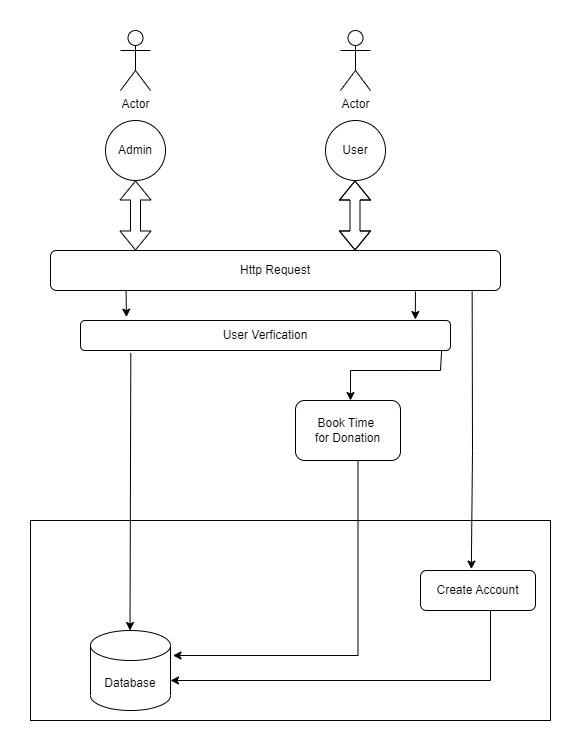

The diagram above was exported from draw.io. Its source (the exported page's mxGraphModel, read from the mxfile embedded in the PNG):
<mxGraphModel dx="1046" dy="513" grid="1" gridSize="10" guides="1" tooltips="1" connect="1" arrows="1" fold="1" page="1" pageScale="1" pageWidth="850" pageHeight="1100" math="0" shadow="0">
  <root>
    <mxCell id="0" />
    <mxCell id="1" parent="0" />
    <mxCell id="WMpf9sQyJzPN08zQAoIi-1" value="Actor" style="shape=umlActor;verticalLabelPosition=bottom;verticalAlign=top;html=1;outlineConnect=0;" vertex="1" parent="1">
      <mxGeometry x="290" y="140" width="30" height="60" as="geometry" />
    </mxCell>
    <mxCell id="WMpf9sQyJzPN08zQAoIi-13" value="Actor" style="shape=umlActor;verticalLabelPosition=bottom;verticalAlign=top;html=1;outlineConnect=0;" vertex="1" parent="1">
      <mxGeometry x="510" y="140" width="30" height="60" as="geometry" />
    </mxCell>
    <mxCell id="WMpf9sQyJzPN08zQAoIi-14" value="Admin" style="ellipse;whiteSpace=wrap;html=1;aspect=fixed;" vertex="1" parent="1">
      <mxGeometry x="275" y="230" width="60" height="60" as="geometry" />
    </mxCell>
    <mxCell id="WMpf9sQyJzPN08zQAoIi-15" value="User" style="ellipse;whiteSpace=wrap;html=1;aspect=fixed;" vertex="1" parent="1">
      <mxGeometry x="495" y="230" width="60" height="60" as="geometry" />
    </mxCell>
    <mxCell id="WMpf9sQyJzPN08zQAoIi-16" value="Http Request" style="rounded=1;whiteSpace=wrap;html=1;" vertex="1" parent="1">
      <mxGeometry x="220" y="360" width="450" height="40" as="geometry" />
    </mxCell>
    <mxCell id="WMpf9sQyJzPN08zQAoIi-17" value="" style="shape=flexArrow;endArrow=classic;startArrow=classic;html=1;rounded=0;entryX=0.5;entryY=1;entryDx=0;entryDy=0;" edge="1" parent="1" target="WMpf9sQyJzPN08zQAoIi-14">
      <mxGeometry width="100" height="100" relative="1" as="geometry">
        <mxPoint x="305" y="360" as="sourcePoint" />
        <mxPoint x="400" y="260" as="targetPoint" />
      </mxGeometry>
    </mxCell>
    <mxCell id="WMpf9sQyJzPN08zQAoIi-19" value="" style="shape=flexArrow;endArrow=classic;startArrow=classic;html=1;rounded=0;entryX=0.5;entryY=1;entryDx=0;entryDy=0;" edge="1" parent="1">
      <mxGeometry width="100" height="100" relative="1" as="geometry">
        <mxPoint x="524.5" y="360" as="sourcePoint" />
        <mxPoint x="524.5" y="290" as="targetPoint" />
        <Array as="points">
          <mxPoint x="524.5" y="340" />
        </Array>
      </mxGeometry>
    </mxCell>
    <mxCell id="WMpf9sQyJzPN08zQAoIi-20" value="User Verfication" style="rounded=1;whiteSpace=wrap;html=1;" vertex="1" parent="1">
      <mxGeometry x="250" y="430" width="370" height="30" as="geometry" />
    </mxCell>
    <mxCell id="WMpf9sQyJzPN08zQAoIi-21" value="" style="endArrow=classic;html=1;rounded=0;exitX=0.168;exitY=0.985;exitDx=0;exitDy=0;exitPerimeter=0;entryX=0.124;entryY=-0.113;entryDx=0;entryDy=0;entryPerimeter=0;" edge="1" parent="1" source="WMpf9sQyJzPN08zQAoIi-16" target="WMpf9sQyJzPN08zQAoIi-20">
      <mxGeometry width="50" height="50" relative="1" as="geometry">
        <mxPoint x="370" y="490" as="sourcePoint" />
        <mxPoint x="420" y="440" as="targetPoint" />
      </mxGeometry>
    </mxCell>
    <mxCell id="WMpf9sQyJzPN08zQAoIi-22" value="" style="endArrow=classic;html=1;rounded=0;exitX=0.811;exitY=1.025;exitDx=0;exitDy=0;exitPerimeter=0;entryX=0.905;entryY=-0.033;entryDx=0;entryDy=0;entryPerimeter=0;" edge="1" parent="1" source="WMpf9sQyJzPN08zQAoIi-16" target="WMpf9sQyJzPN08zQAoIi-20">
      <mxGeometry width="50" height="50" relative="1" as="geometry">
        <mxPoint x="370" y="490" as="sourcePoint" />
        <mxPoint x="420" y="440" as="targetPoint" />
        <Array as="points" />
      </mxGeometry>
    </mxCell>
    <mxCell id="WMpf9sQyJzPN08zQAoIi-23" value="Book Time&amp;nbsp;&lt;br&gt;for Donation" style="rounded=1;whiteSpace=wrap;html=1;" vertex="1" parent="1">
      <mxGeometry x="465" y="510" width="105" height="60" as="geometry" />
    </mxCell>
    <mxCell id="WMpf9sQyJzPN08zQAoIi-26" value="" style="endArrow=classic;html=1;rounded=0;exitX=0.976;exitY=1.007;exitDx=0;exitDy=0;exitPerimeter=0;" edge="1" parent="1" source="WMpf9sQyJzPN08zQAoIi-20">
      <mxGeometry width="50" height="50" relative="1" as="geometry">
        <mxPoint x="370" y="580" as="sourcePoint" />
        <mxPoint x="520" y="510" as="targetPoint" />
        <Array as="points">
          <mxPoint x="610" y="480" />
          <mxPoint x="580" y="480" />
          <mxPoint x="520" y="480" />
        </Array>
      </mxGeometry>
    </mxCell>
    <mxCell id="WMpf9sQyJzPN08zQAoIi-28" value="" style="rounded=0;whiteSpace=wrap;html=1;" vertex="1" parent="1">
      <mxGeometry x="200" y="630" width="520" height="200" as="geometry" />
    </mxCell>
    <mxCell id="WMpf9sQyJzPN08zQAoIi-30" value="Create Account" style="rounded=1;whiteSpace=wrap;html=1;" vertex="1" parent="1">
      <mxGeometry x="590" y="680" width="115" height="40" as="geometry" />
    </mxCell>
    <mxCell id="WMpf9sQyJzPN08zQAoIi-31" value="Database" style="shape=cylinder3;whiteSpace=wrap;html=1;boundedLbl=1;backgroundOutline=1;size=15;" vertex="1" parent="1">
      <mxGeometry x="260" y="740" width="80" height="80" as="geometry" />
    </mxCell>
    <mxCell id="WMpf9sQyJzPN08zQAoIi-32" value="" style="endArrow=classic;html=1;rounded=0;exitX=0.937;exitY=1.025;exitDx=0;exitDy=0;exitPerimeter=0;entryX=0.442;entryY=-0.035;entryDx=0;entryDy=0;entryPerimeter=0;" edge="1" parent="1" source="WMpf9sQyJzPN08zQAoIi-16" target="WMpf9sQyJzPN08zQAoIi-30">
      <mxGeometry width="50" height="50" relative="1" as="geometry">
        <mxPoint x="370" y="580" as="sourcePoint" />
        <mxPoint x="420" y="530" as="targetPoint" />
        <Array as="points">
          <mxPoint x="642" y="560" />
        </Array>
      </mxGeometry>
    </mxCell>
    <mxCell id="WMpf9sQyJzPN08zQAoIi-35" value="" style="endArrow=classic;html=1;rounded=0;" edge="1" parent="1">
      <mxGeometry width="50" height="50" relative="1" as="geometry">
        <mxPoint x="660" y="720" as="sourcePoint" />
        <mxPoint x="340" y="790" as="targetPoint" />
        <Array as="points">
          <mxPoint x="660" y="790" />
        </Array>
      </mxGeometry>
    </mxCell>
    <mxCell id="WMpf9sQyJzPN08zQAoIi-37" value="" style="endArrow=classic;html=1;rounded=0;exitX=0.937;exitY=1.025;exitDx=0;exitDy=0;exitPerimeter=0;entryX=0.442;entryY=-0.035;entryDx=0;entryDy=0;entryPerimeter=0;" edge="1" parent="1">
      <mxGeometry width="50" height="50" relative="1" as="geometry">
        <mxPoint x="300.32" y="462.4" as="sourcePoint" />
        <mxPoint x="299.49999999999983" y="739.9999999999999" as="targetPoint" />
        <Array as="points" />
      </mxGeometry>
    </mxCell>
    <mxCell id="WMpf9sQyJzPN08zQAoIi-38" value="" style="endArrow=classic;html=1;rounded=0;" edge="1" parent="1">
      <mxGeometry width="50" height="50" relative="1" as="geometry">
        <mxPoint x="527.5" y="570" as="sourcePoint" />
        <mxPoint x="342.5" y="765" as="targetPoint" />
        <Array as="points">
          <mxPoint x="527.5" y="765" />
        </Array>
      </mxGeometry>
    </mxCell>
  </root>
</mxGraphModel>